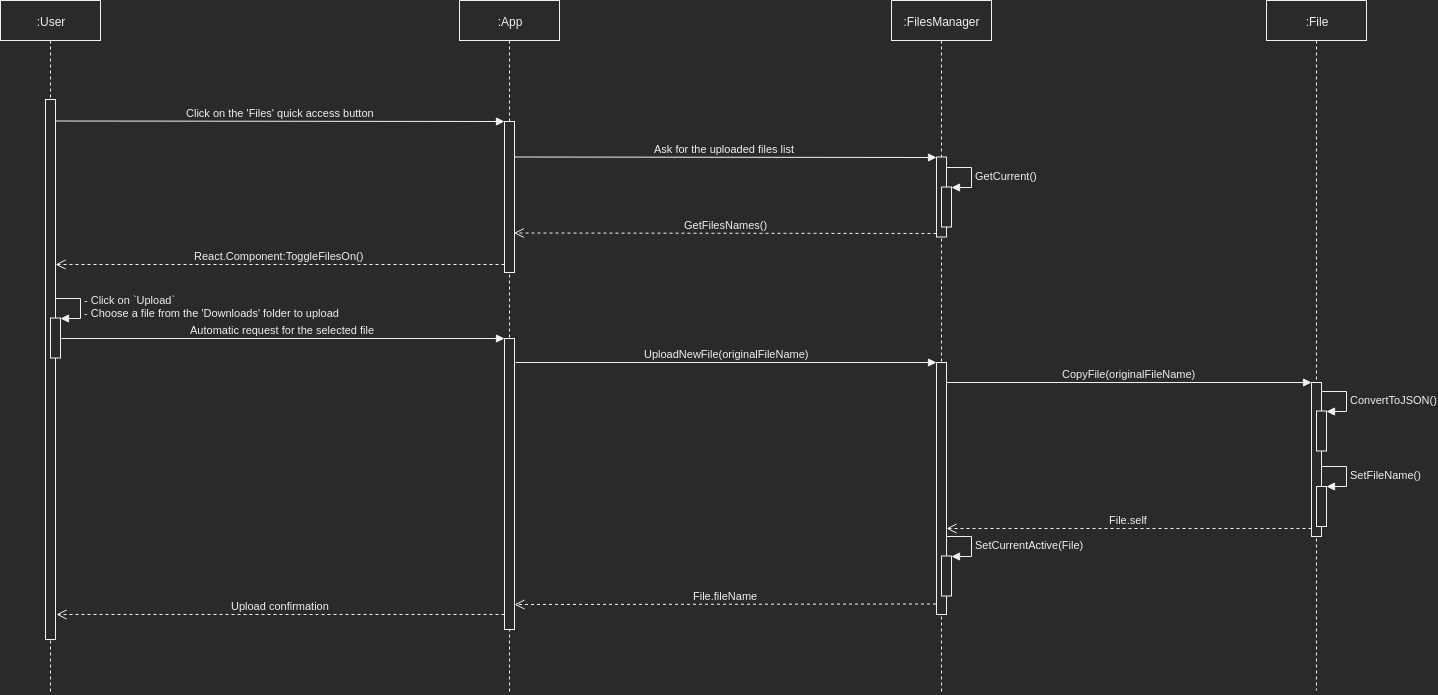

The diagram above was exported from draw.io. Its source (the exported page's mxGraphModel, read from the mxfile embedded in the PNG):
<mxGraphModel dx="1611" dy="739" grid="0" gridSize="10" guides="1" tooltips="1" connect="1" arrows="1" fold="1" page="0" pageScale="1" pageWidth="1169" pageHeight="827" math="0" shadow="0">
  <root>
    <mxCell id="0" />
    <mxCell id="1" parent="0" />
    <mxCell id="113d070b2a5d0250-1" value=":User" style="shape=umlLifeline;perimeter=lifelinePerimeter;whiteSpace=wrap;html=1;container=1;collapsible=0;recursiveResize=0;outlineConnect=0;" vertex="1" parent="1">
      <mxGeometry x="20" y="20" width="100" height="694" as="geometry" />
    </mxCell>
    <mxCell id="113d070b2a5d0250-2" value="" style="html=1;points=[];perimeter=orthogonalPerimeter;" vertex="1" parent="113d070b2a5d0250-1">
      <mxGeometry x="45" y="99" width="10" height="540" as="geometry" />
    </mxCell>
    <mxCell id="113d070b2a5d0250-18" value="" style="html=1;points=[];perimeter=orthogonalPerimeter;" vertex="1" parent="113d070b2a5d0250-1">
      <mxGeometry x="50" y="317.5" width="10" height="40" as="geometry" />
    </mxCell>
    <mxCell id="113d070b2a5d0250-19" value="- Click on `Upload`&lt;br&gt;- Choose a file from the 'Downloads' folder to upload&amp;nbsp;&lt;br&gt;" style="edgeStyle=orthogonalEdgeStyle;html=1;align=left;spacingLeft=2;endArrow=block;rounded=0;entryX=1;entryY=0;" edge="1" target="113d070b2a5d0250-18" parent="113d070b2a5d0250-1">
      <mxGeometry relative="1" as="geometry">
        <mxPoint x="55" y="297.5" as="sourcePoint" />
        <Array as="points">
          <mxPoint x="80" y="297.5" />
        </Array>
      </mxGeometry>
    </mxCell>
    <mxCell id="113d070b2a5d0250-4" value=":App&lt;br&gt;" style="shape=umlLifeline;perimeter=lifelinePerimeter;whiteSpace=wrap;html=1;container=1;collapsible=0;recursiveResize=0;outlineConnect=0;" vertex="1" parent="1">
      <mxGeometry x="479" y="20" width="100" height="691" as="geometry" />
    </mxCell>
    <mxCell id="113d070b2a5d0250-8" value="" style="html=1;points=[];perimeter=orthogonalPerimeter;" vertex="1" parent="113d070b2a5d0250-4">
      <mxGeometry x="45" y="121" width="10" height="151" as="geometry" />
    </mxCell>
    <mxCell id="113d070b2a5d0250-22" value="" style="html=1;points=[];perimeter=orthogonalPerimeter;" vertex="1" parent="113d070b2a5d0250-4">
      <mxGeometry x="45" y="338" width="10" height="291" as="geometry" />
    </mxCell>
    <mxCell id="113d070b2a5d0250-6" value=":FilesManager" style="shape=umlLifeline;perimeter=lifelinePerimeter;whiteSpace=wrap;html=1;container=1;collapsible=0;recursiveResize=0;outlineConnect=0;" vertex="1" parent="1">
      <mxGeometry x="911" y="20" width="100" height="693" as="geometry" />
    </mxCell>
    <mxCell id="113d070b2a5d0250-15" value="" style="html=1;points=[];perimeter=orthogonalPerimeter;" vertex="1" parent="113d070b2a5d0250-6">
      <mxGeometry x="45" y="156.5" width="10" height="80" as="geometry" />
    </mxCell>
    <mxCell id="113d070b2a5d0250-26" value="" style="html=1;points=[];perimeter=orthogonalPerimeter;" vertex="1" parent="113d070b2a5d0250-6">
      <mxGeometry x="50" y="186.5" width="10" height="40" as="geometry" />
    </mxCell>
    <mxCell id="113d070b2a5d0250-27" value="GetCurrent()" style="edgeStyle=orthogonalEdgeStyle;html=1;align=left;spacingLeft=2;endArrow=block;rounded=0;entryX=1;entryY=0;" edge="1" target="113d070b2a5d0250-26" parent="113d070b2a5d0250-6">
      <mxGeometry relative="1" as="geometry">
        <mxPoint x="55" y="166.5" as="sourcePoint" />
        <Array as="points">
          <mxPoint x="80" y="166.5" />
        </Array>
      </mxGeometry>
    </mxCell>
    <mxCell id="113d070b2a5d0250-32" value="" style="html=1;points=[];perimeter=orthogonalPerimeter;" vertex="1" parent="113d070b2a5d0250-6">
      <mxGeometry x="45" y="362" width="10" height="252" as="geometry" />
    </mxCell>
    <mxCell id="113d070b2a5d0250-50" value="" style="html=1;points=[];perimeter=orthogonalPerimeter;" vertex="1" parent="113d070b2a5d0250-6">
      <mxGeometry x="50" y="555.5" width="10" height="40" as="geometry" />
    </mxCell>
    <mxCell id="113d070b2a5d0250-51" value="SetCurrentActive(File)" style="edgeStyle=orthogonalEdgeStyle;html=1;align=left;spacingLeft=2;endArrow=block;rounded=0;entryX=1;entryY=0;" edge="1" target="113d070b2a5d0250-50" parent="113d070b2a5d0250-6">
      <mxGeometry relative="1" as="geometry">
        <mxPoint x="55" y="535.5" as="sourcePoint" />
        <Array as="points">
          <mxPoint x="80" y="535.5" />
        </Array>
      </mxGeometry>
    </mxCell>
    <mxCell id="113d070b2a5d0250-9" value="Click on the 'Files' quick access button" style="html=1;verticalAlign=bottom;endArrow=block;entryX=0;entryY=0;" edge="1" target="113d070b2a5d0250-8" parent="1">
      <mxGeometry relative="1" as="geometry">
        <mxPoint x="75" y="140.5" as="sourcePoint" />
      </mxGeometry>
    </mxCell>
    <mxCell id="113d070b2a5d0250-10" value="React.Component:ToggleFilesOn()" style="html=1;verticalAlign=bottom;endArrow=open;dashed=1;endSize=8;exitX=0;exitY=0.95;" edge="1" source="113d070b2a5d0250-8" parent="1">
      <mxGeometry relative="1" as="geometry">
        <mxPoint x="75" y="284" as="targetPoint" />
      </mxGeometry>
    </mxCell>
    <mxCell id="113d070b2a5d0250-16" value="Ask for the uploaded files list&lt;br&gt;" style="html=1;verticalAlign=bottom;endArrow=block;entryX=0;entryY=0;" edge="1" target="113d070b2a5d0250-15" parent="1">
      <mxGeometry relative="1" as="geometry">
        <mxPoint x="533.5" y="176.5" as="sourcePoint" />
      </mxGeometry>
    </mxCell>
    <mxCell id="113d070b2a5d0250-17" value="GetFilesNames()" style="html=1;verticalAlign=bottom;endArrow=open;dashed=1;endSize=8;exitX=0;exitY=0.95;" edge="1" source="113d070b2a5d0250-15" parent="1">
      <mxGeometry relative="1" as="geometry">
        <mxPoint x="533.5" y="252.5" as="targetPoint" />
      </mxGeometry>
    </mxCell>
    <mxCell id="113d070b2a5d0250-23" value="Automatic request for the selected file&amp;nbsp;" style="html=1;verticalAlign=bottom;endArrow=block;entryX=0;entryY=0;exitX=1.05;exitY=0.513;exitPerimeter=0;" edge="1" target="113d070b2a5d0250-22" parent="1" source="113d070b2a5d0250-18">
      <mxGeometry relative="1" as="geometry">
        <mxPoint x="83" y="358" as="sourcePoint" />
      </mxGeometry>
    </mxCell>
    <mxCell id="113d070b2a5d0250-24" value="Upload confirmation" style="html=1;verticalAlign=bottom;endArrow=open;dashed=1;endSize=8;exitX=0;exitY=0.95;" edge="1" source="113d070b2a5d0250-22" parent="1">
      <mxGeometry relative="1" as="geometry">
        <mxPoint x="76" y="634" as="targetPoint" />
      </mxGeometry>
    </mxCell>
    <mxCell id="113d070b2a5d0250-28" value=":File" style="shape=umlLifeline;perimeter=lifelinePerimeter;whiteSpace=wrap;html=1;container=1;collapsible=0;recursiveResize=0;outlineConnect=0;" vertex="1" parent="1">
      <mxGeometry x="1286" y="20" width="100" height="690" as="geometry" />
    </mxCell>
    <mxCell id="113d070b2a5d0250-37" value="" style="html=1;points=[];perimeter=orthogonalPerimeter;" vertex="1" parent="113d070b2a5d0250-28">
      <mxGeometry x="45" y="382" width="10" height="154" as="geometry" />
    </mxCell>
    <mxCell id="113d070b2a5d0250-40" value="" style="html=1;points=[];perimeter=orthogonalPerimeter;" vertex="1" parent="113d070b2a5d0250-28">
      <mxGeometry x="50" y="410.5" width="10" height="40" as="geometry" />
    </mxCell>
    <mxCell id="113d070b2a5d0250-41" value="ConvertToJSON()" style="edgeStyle=orthogonalEdgeStyle;html=1;align=left;spacingLeft=2;endArrow=block;rounded=0;entryX=1;entryY=0;" edge="1" target="113d070b2a5d0250-40" parent="113d070b2a5d0250-28">
      <mxGeometry relative="1" as="geometry">
        <mxPoint x="55" y="390.5" as="sourcePoint" />
        <Array as="points">
          <mxPoint x="80" y="390.5" />
        </Array>
      </mxGeometry>
    </mxCell>
    <mxCell id="113d070b2a5d0250-45" value="" style="html=1;points=[];perimeter=orthogonalPerimeter;" vertex="1" parent="113d070b2a5d0250-28">
      <mxGeometry x="50" y="486" width="10" height="40" as="geometry" />
    </mxCell>
    <mxCell id="113d070b2a5d0250-46" value="SetFileName()" style="edgeStyle=orthogonalEdgeStyle;html=1;align=left;spacingLeft=2;endArrow=block;rounded=0;entryX=1;entryY=0;" edge="1" target="113d070b2a5d0250-45" parent="113d070b2a5d0250-28">
      <mxGeometry relative="1" as="geometry">
        <mxPoint x="55" y="466" as="sourcePoint" />
        <Array as="points">
          <mxPoint x="80" y="466" />
        </Array>
      </mxGeometry>
    </mxCell>
    <mxCell id="113d070b2a5d0250-33" value="UploadNewFile(originalFileName)" style="html=1;verticalAlign=bottom;endArrow=block;entryX=0;entryY=0;" edge="1" target="113d070b2a5d0250-32" parent="1">
      <mxGeometry relative="1" as="geometry">
        <mxPoint x="535" y="382" as="sourcePoint" />
      </mxGeometry>
    </mxCell>
    <mxCell id="113d070b2a5d0250-38" value="CopyFile(originalFileName)" style="html=1;verticalAlign=bottom;endArrow=block;entryX=0;entryY=0;" edge="1" target="113d070b2a5d0250-37" parent="1">
      <mxGeometry relative="1" as="geometry">
        <mxPoint x="965.5" y="402" as="sourcePoint" />
      </mxGeometry>
    </mxCell>
    <mxCell id="113d070b2a5d0250-39" value="File.self" style="html=1;verticalAlign=bottom;endArrow=open;dashed=1;endSize=8;exitX=0;exitY=0.95;" edge="1" source="113d070b2a5d0250-37" parent="1">
      <mxGeometry relative="1" as="geometry">
        <mxPoint x="966" y="548" as="targetPoint" />
      </mxGeometry>
    </mxCell>
    <mxCell id="113d070b2a5d0250-52" value="File.fileName" style="html=1;verticalAlign=bottom;endArrow=open;dashed=1;endSize=8;" edge="1" parent="1">
      <mxGeometry relative="1" as="geometry">
        <mxPoint x="955.5" y="623.5" as="sourcePoint" />
        <mxPoint x="534" y="624" as="targetPoint" />
      </mxGeometry>
    </mxCell>
  </root>
</mxGraphModel>